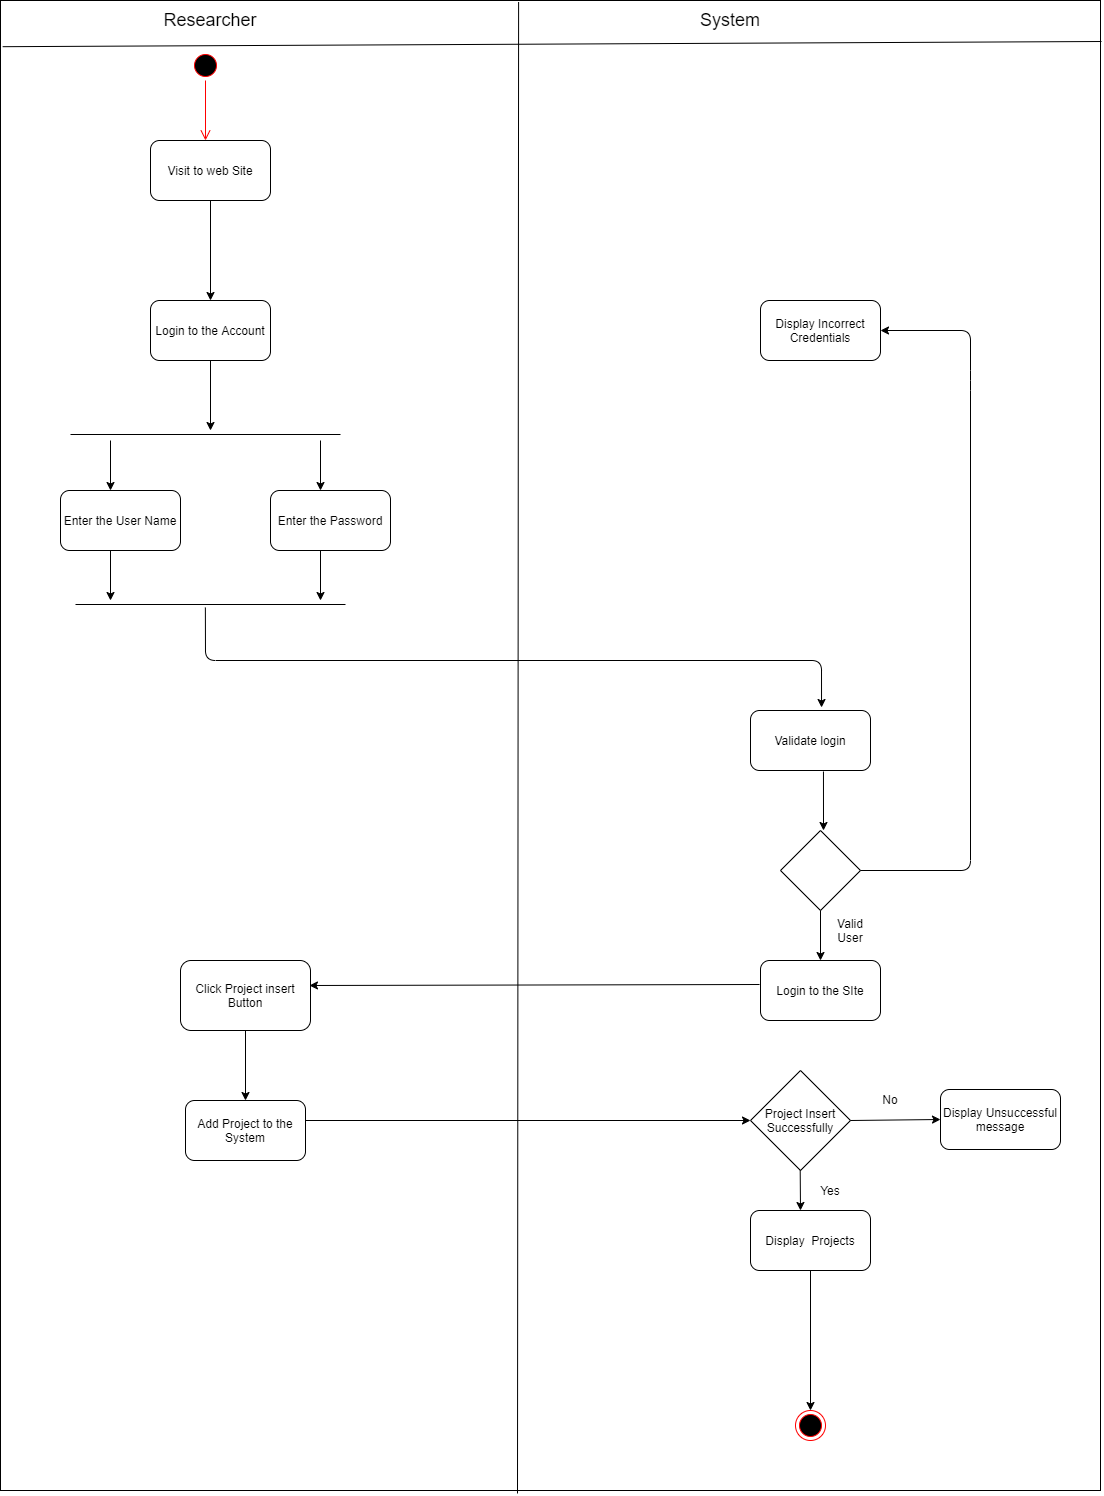

The diagram above was exported from draw.io. Its source (the exported page's mxGraphModel, read from the mxfile embedded in the PNG):
<mxGraphModel dx="2858" dy="1149" grid="1" gridSize="10" guides="1" tooltips="1" connect="1" arrows="1" fold="1" page="1" pageScale="1" pageWidth="827" pageHeight="1169" math="0" shadow="0">
  <root>
    <mxCell id="0" />
    <mxCell id="1" parent="0" />
    <mxCell id="iceMxchVIfvfCuxzte87-27" value="" style="rounded=0;whiteSpace=wrap;html=1;" vertex="1" parent="1">
      <mxGeometry x="-80" y="20" width="1100" height="1490" as="geometry" />
    </mxCell>
    <mxCell id="iceMxchVIfvfCuxzte87-1" value="" style="ellipse;html=1;shape=startState;fillColor=#000000;strokeColor=#ff0000;" vertex="1" parent="1">
      <mxGeometry x="110" y="70" width="30" height="30" as="geometry" />
    </mxCell>
    <mxCell id="iceMxchVIfvfCuxzte87-2" value="" style="edgeStyle=orthogonalEdgeStyle;html=1;verticalAlign=bottom;endArrow=open;endSize=8;strokeColor=#ff0000;" edge="1" source="iceMxchVIfvfCuxzte87-1" parent="1">
      <mxGeometry relative="1" as="geometry">
        <mxPoint x="125" y="160" as="targetPoint" />
      </mxGeometry>
    </mxCell>
    <mxCell id="iceMxchVIfvfCuxzte87-3" value="Visit to web Site" style="rounded=1;whiteSpace=wrap;html=1;" vertex="1" parent="1">
      <mxGeometry x="70" y="160" width="120" height="60" as="geometry" />
    </mxCell>
    <mxCell id="iceMxchVIfvfCuxzte87-4" value="Login to the Account" style="rounded=1;whiteSpace=wrap;html=1;" vertex="1" parent="1">
      <mxGeometry x="70" y="320" width="120" height="60" as="geometry" />
    </mxCell>
    <mxCell id="iceMxchVIfvfCuxzte87-5" value="Display Incorrect Credentials" style="rounded=1;whiteSpace=wrap;html=1;" vertex="1" parent="1">
      <mxGeometry x="680" y="320" width="120" height="60" as="geometry" />
    </mxCell>
    <mxCell id="iceMxchVIfvfCuxzte87-6" value="" style="line;strokeWidth=1;fillColor=none;align=left;verticalAlign=middle;spacingTop=-1;spacingLeft=3;spacingRight=3;rotatable=0;labelPosition=right;points=[];portConstraint=eastwest;" vertex="1" parent="1">
      <mxGeometry x="-10" y="450" width="270" height="8" as="geometry" />
    </mxCell>
    <mxCell id="iceMxchVIfvfCuxzte87-7" value="" style="line;strokeWidth=1;fillColor=none;align=left;verticalAlign=middle;spacingTop=-1;spacingLeft=3;spacingRight=3;rotatable=0;labelPosition=right;points=[];portConstraint=eastwest;" vertex="1" parent="1">
      <mxGeometry x="-5" y="620" width="270" height="8" as="geometry" />
    </mxCell>
    <mxCell id="iceMxchVIfvfCuxzte87-8" value="Enter the User Name" style="rounded=1;whiteSpace=wrap;html=1;" vertex="1" parent="1">
      <mxGeometry x="-20" y="510" width="120" height="60" as="geometry" />
    </mxCell>
    <mxCell id="iceMxchVIfvfCuxzte87-9" value="Enter the Password" style="rounded=1;whiteSpace=wrap;html=1;" vertex="1" parent="1">
      <mxGeometry x="190" y="510" width="120" height="60" as="geometry" />
    </mxCell>
    <mxCell id="iceMxchVIfvfCuxzte87-10" value="Validate login" style="rounded=1;whiteSpace=wrap;html=1;" vertex="1" parent="1">
      <mxGeometry x="670" y="730" width="120" height="60" as="geometry" />
    </mxCell>
    <mxCell id="iceMxchVIfvfCuxzte87-11" value="" style="rhombus;whiteSpace=wrap;html=1;" vertex="1" parent="1">
      <mxGeometry x="700" y="850" width="80" height="80" as="geometry" />
    </mxCell>
    <mxCell id="iceMxchVIfvfCuxzte87-12" value="Login to the SIte" style="rounded=1;whiteSpace=wrap;html=1;" vertex="1" parent="1">
      <mxGeometry x="680" y="980" width="120" height="60" as="geometry" />
    </mxCell>
    <mxCell id="iceMxchVIfvfCuxzte87-13" value="Click Project insert Button" style="rounded=1;whiteSpace=wrap;html=1;" vertex="1" parent="1">
      <mxGeometry x="100" y="980" width="130" height="70" as="geometry" />
    </mxCell>
    <mxCell id="iceMxchVIfvfCuxzte87-14" value="" style="endArrow=classic;html=1;exitX=0.5;exitY=1;exitDx=0;exitDy=0;entryX=0.5;entryY=0;entryDx=0;entryDy=0;" edge="1" parent="1" source="iceMxchVIfvfCuxzte87-3" target="iceMxchVIfvfCuxzte87-4">
      <mxGeometry width="50" height="50" relative="1" as="geometry">
        <mxPoint x="230" y="340" as="sourcePoint" />
        <mxPoint x="280" y="290" as="targetPoint" />
      </mxGeometry>
    </mxCell>
    <mxCell id="iceMxchVIfvfCuxzte87-15" value="" style="endArrow=classic;html=1;" edge="1" parent="1">
      <mxGeometry width="50" height="50" relative="1" as="geometry">
        <mxPoint x="130" y="380" as="sourcePoint" />
        <mxPoint x="130" y="450" as="targetPoint" />
      </mxGeometry>
    </mxCell>
    <mxCell id="iceMxchVIfvfCuxzte87-16" value="" style="endArrow=classic;html=1;" edge="1" parent="1">
      <mxGeometry width="50" height="50" relative="1" as="geometry">
        <mxPoint x="30" y="460" as="sourcePoint" />
        <mxPoint x="30" y="510" as="targetPoint" />
      </mxGeometry>
    </mxCell>
    <mxCell id="iceMxchVIfvfCuxzte87-17" value="" style="endArrow=classic;html=1;" edge="1" parent="1">
      <mxGeometry width="50" height="50" relative="1" as="geometry">
        <mxPoint x="240" y="460" as="sourcePoint" />
        <mxPoint x="240" y="510" as="targetPoint" />
      </mxGeometry>
    </mxCell>
    <mxCell id="iceMxchVIfvfCuxzte87-18" value="" style="endArrow=classic;html=1;" edge="1" parent="1">
      <mxGeometry width="50" height="50" relative="1" as="geometry">
        <mxPoint x="30" y="570" as="sourcePoint" />
        <mxPoint x="30" y="620" as="targetPoint" />
      </mxGeometry>
    </mxCell>
    <mxCell id="iceMxchVIfvfCuxzte87-19" value="" style="endArrow=classic;html=1;" edge="1" parent="1">
      <mxGeometry width="50" height="50" relative="1" as="geometry">
        <mxPoint x="240" y="570" as="sourcePoint" />
        <mxPoint x="240" y="620" as="targetPoint" />
      </mxGeometry>
    </mxCell>
    <mxCell id="iceMxchVIfvfCuxzte87-21" value="" style="endArrow=classic;html=1;exitX=0.481;exitY=0.875;exitDx=0;exitDy=0;exitPerimeter=0;entryX=0.592;entryY=-0.05;entryDx=0;entryDy=0;entryPerimeter=0;" edge="1" parent="1" source="iceMxchVIfvfCuxzte87-7" target="iceMxchVIfvfCuxzte87-10">
      <mxGeometry width="50" height="50" relative="1" as="geometry">
        <mxPoint x="130" y="700" as="sourcePoint" />
        <mxPoint x="730" y="670" as="targetPoint" />
        <Array as="points">
          <mxPoint x="125" y="680" />
          <mxPoint x="741" y="680" />
        </Array>
      </mxGeometry>
    </mxCell>
    <mxCell id="iceMxchVIfvfCuxzte87-22" value="" style="endArrow=classic;html=1;exitX=0.608;exitY=1.017;exitDx=0;exitDy=0;exitPerimeter=0;" edge="1" parent="1" source="iceMxchVIfvfCuxzte87-10">
      <mxGeometry width="50" height="50" relative="1" as="geometry">
        <mxPoint x="620" y="880" as="sourcePoint" />
        <mxPoint x="743" y="850" as="targetPoint" />
      </mxGeometry>
    </mxCell>
    <mxCell id="iceMxchVIfvfCuxzte87-23" value="" style="endArrow=classic;html=1;exitX=0.5;exitY=1;exitDx=0;exitDy=0;entryX=0.5;entryY=0;entryDx=0;entryDy=0;" edge="1" parent="1" source="iceMxchVIfvfCuxzte87-11" target="iceMxchVIfvfCuxzte87-12">
      <mxGeometry width="50" height="50" relative="1" as="geometry">
        <mxPoint x="720" y="1010" as="sourcePoint" />
        <mxPoint x="770" y="960" as="targetPoint" />
      </mxGeometry>
    </mxCell>
    <mxCell id="iceMxchVIfvfCuxzte87-24" value="" style="endArrow=classic;html=1;exitX=-0.008;exitY=0.4;exitDx=0;exitDy=0;exitPerimeter=0;entryX=0.992;entryY=0.357;entryDx=0;entryDy=0;entryPerimeter=0;" edge="1" parent="1" source="iceMxchVIfvfCuxzte87-12" target="iceMxchVIfvfCuxzte87-13">
      <mxGeometry width="50" height="50" relative="1" as="geometry">
        <mxPoint x="360" y="1100" as="sourcePoint" />
        <mxPoint x="410" y="1050" as="targetPoint" />
      </mxGeometry>
    </mxCell>
    <mxCell id="iceMxchVIfvfCuxzte87-25" value="Add Project to the System" style="rounded=1;whiteSpace=wrap;html=1;" vertex="1" parent="1">
      <mxGeometry x="105" y="1120" width="120" height="60" as="geometry" />
    </mxCell>
    <mxCell id="iceMxchVIfvfCuxzte87-26" value="" style="endArrow=none;html=1;entryX=0.471;entryY=0.001;entryDx=0;entryDy=0;entryPerimeter=0;exitX=0.47;exitY=1.002;exitDx=0;exitDy=0;exitPerimeter=0;" edge="1" parent="1" source="iceMxchVIfvfCuxzte87-27" target="iceMxchVIfvfCuxzte87-27">
      <mxGeometry width="50" height="50" relative="1" as="geometry">
        <mxPoint x="400" y="1320" as="sourcePoint" />
        <mxPoint x="400" y="40" as="targetPoint" />
      </mxGeometry>
    </mxCell>
    <mxCell id="iceMxchVIfvfCuxzte87-28" value="" style="endArrow=none;html=1;exitX=0.002;exitY=0.031;exitDx=0;exitDy=0;exitPerimeter=0;" edge="1" parent="1" source="iceMxchVIfvfCuxzte87-27">
      <mxGeometry width="50" height="50" relative="1" as="geometry">
        <mxPoint x="10" y="110" as="sourcePoint" />
        <mxPoint x="1021" y="61" as="targetPoint" />
      </mxGeometry>
    </mxCell>
    <mxCell id="iceMxchVIfvfCuxzte87-29" value="&lt;font style=&quot;font-size: 18px&quot;&gt;Researcher&lt;/font&gt;" style="text;html=1;strokeColor=none;fillColor=none;align=center;verticalAlign=middle;whiteSpace=wrap;rounded=0;" vertex="1" parent="1">
      <mxGeometry x="110" y="30" width="40" height="20" as="geometry" />
    </mxCell>
    <mxCell id="iceMxchVIfvfCuxzte87-30" value="&lt;font style=&quot;font-size: 18px&quot;&gt;System&lt;/font&gt;" style="text;html=1;strokeColor=none;fillColor=none;align=center;verticalAlign=middle;whiteSpace=wrap;rounded=0;" vertex="1" parent="1">
      <mxGeometry x="630" y="30" width="40" height="20" as="geometry" />
    </mxCell>
    <mxCell id="iceMxchVIfvfCuxzte87-31" value="Valid User" style="text;html=1;strokeColor=none;fillColor=none;align=center;verticalAlign=middle;whiteSpace=wrap;rounded=0;" vertex="1" parent="1">
      <mxGeometry x="750" y="940" width="40" height="20" as="geometry" />
    </mxCell>
    <mxCell id="iceMxchVIfvfCuxzte87-32" value="" style="endArrow=classic;html=1;exitX=1;exitY=0.5;exitDx=0;exitDy=0;entryX=1;entryY=0.5;entryDx=0;entryDy=0;" edge="1" parent="1" source="iceMxchVIfvfCuxzte87-11" target="iceMxchVIfvfCuxzte87-5">
      <mxGeometry width="50" height="50" relative="1" as="geometry">
        <mxPoint x="790" y="910" as="sourcePoint" />
        <mxPoint x="840" y="860" as="targetPoint" />
        <Array as="points">
          <mxPoint x="890" y="890" />
          <mxPoint x="890" y="400" />
          <mxPoint x="890" y="350" />
        </Array>
      </mxGeometry>
    </mxCell>
    <mxCell id="iceMxchVIfvfCuxzte87-34" value="Display&amp;nbsp; Projects" style="rounded=1;whiteSpace=wrap;html=1;" vertex="1" parent="1">
      <mxGeometry x="670" y="1230" width="120" height="60" as="geometry" />
    </mxCell>
    <mxCell id="iceMxchVIfvfCuxzte87-35" value="" style="endArrow=classic;html=1;exitX=0.5;exitY=1;exitDx=0;exitDy=0;entryX=0.5;entryY=0;entryDx=0;entryDy=0;" edge="1" parent="1" source="iceMxchVIfvfCuxzte87-13" target="iceMxchVIfvfCuxzte87-25">
      <mxGeometry width="50" height="50" relative="1" as="geometry">
        <mxPoint x="70" y="1140" as="sourcePoint" />
        <mxPoint x="120" y="1090" as="targetPoint" />
      </mxGeometry>
    </mxCell>
    <mxCell id="iceMxchVIfvfCuxzte87-36" value="" style="endArrow=classic;html=1;entryX=0;entryY=0.5;entryDx=0;entryDy=0;" edge="1" parent="1" target="iceMxchVIfvfCuxzte87-37">
      <mxGeometry width="50" height="50" relative="1" as="geometry">
        <mxPoint x="225" y="1140" as="sourcePoint" />
        <mxPoint x="640" y="1147" as="targetPoint" />
      </mxGeometry>
    </mxCell>
    <mxCell id="iceMxchVIfvfCuxzte87-37" value="Project Insert Successfully" style="rhombus;whiteSpace=wrap;html=1;" vertex="1" parent="1">
      <mxGeometry x="670" y="1090" width="100" height="100" as="geometry" />
    </mxCell>
    <mxCell id="iceMxchVIfvfCuxzte87-39" value="Display Unsuccessful message" style="rounded=1;whiteSpace=wrap;html=1;" vertex="1" parent="1">
      <mxGeometry x="860" y="1109" width="120" height="60" as="geometry" />
    </mxCell>
    <mxCell id="iceMxchVIfvfCuxzte87-40" value="" style="endArrow=classic;html=1;exitX=1;exitY=0.5;exitDx=0;exitDy=0;entryX=0;entryY=0.5;entryDx=0;entryDy=0;" edge="1" parent="1" source="iceMxchVIfvfCuxzte87-37" target="iceMxchVIfvfCuxzte87-39">
      <mxGeometry width="50" height="50" relative="1" as="geometry">
        <mxPoint x="790" y="1200" as="sourcePoint" />
        <mxPoint x="840" y="1150" as="targetPoint" />
      </mxGeometry>
    </mxCell>
    <mxCell id="iceMxchVIfvfCuxzte87-42" value="" style="endArrow=classic;html=1;exitX=0.727;exitY=0.785;exitDx=0;exitDy=0;exitPerimeter=0;" edge="1" parent="1" source="iceMxchVIfvfCuxzte87-27">
      <mxGeometry width="50" height="50" relative="1" as="geometry">
        <mxPoint x="710" y="1250" as="sourcePoint" />
        <mxPoint x="720" y="1230" as="targetPoint" />
      </mxGeometry>
    </mxCell>
    <mxCell id="iceMxchVIfvfCuxzte87-43" value="Yes" style="text;html=1;strokeColor=none;fillColor=none;align=center;verticalAlign=middle;whiteSpace=wrap;rounded=0;" vertex="1" parent="1">
      <mxGeometry x="730" y="1200" width="40" height="20" as="geometry" />
    </mxCell>
    <mxCell id="iceMxchVIfvfCuxzte87-44" value="No" style="text;html=1;strokeColor=none;fillColor=none;align=center;verticalAlign=middle;whiteSpace=wrap;rounded=0;" vertex="1" parent="1">
      <mxGeometry x="790" y="1109" width="40" height="20" as="geometry" />
    </mxCell>
    <mxCell id="iceMxchVIfvfCuxzte87-45" value="" style="ellipse;html=1;shape=endState;fillColor=#000000;strokeColor=#ff0000;" vertex="1" parent="1">
      <mxGeometry x="715" y="1430" width="30" height="30" as="geometry" />
    </mxCell>
    <mxCell id="iceMxchVIfvfCuxzte87-48" value="" style="endArrow=classic;html=1;exitX=0.5;exitY=1;exitDx=0;exitDy=0;entryX=0.5;entryY=0;entryDx=0;entryDy=0;" edge="1" parent="1" source="iceMxchVIfvfCuxzte87-34" target="iceMxchVIfvfCuxzte87-45">
      <mxGeometry width="50" height="50" relative="1" as="geometry">
        <mxPoint x="700" y="1370" as="sourcePoint" />
        <mxPoint x="750" y="1320" as="targetPoint" />
      </mxGeometry>
    </mxCell>
  </root>
</mxGraphModel>